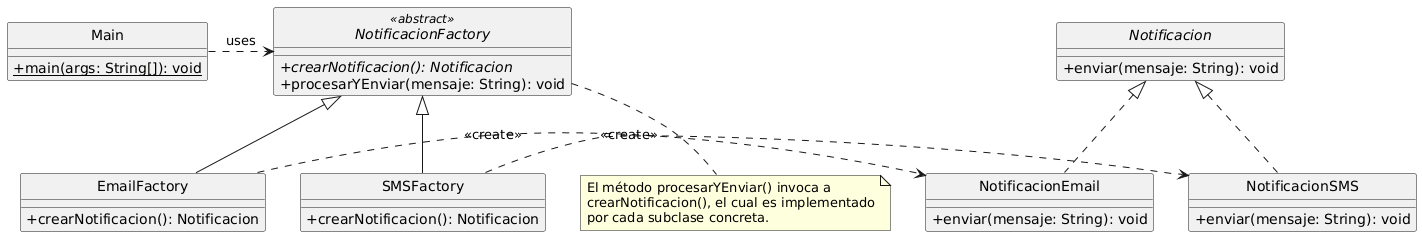

The diagram above was rendered by PlantUML. Its source (embedded in the PNG):
@startuml
' Configuración visual del diagrama
skinparam classAttributeIconSize 0
skinparam style strictuml

' Interface del Producto
interface Notificacion {
  + enviar(mensaje: String): void
}

' Productos Concretos
class NotificacionEmail implements Notificacion {
  + enviar(mensaje: String): void
}

class NotificacionSMS implements Notificacion {
  + enviar(mensaje: String): void
}

' Creador Abstracto (Factory Base)
abstract class NotificacionFactory <<abstract>> {
  + {abstract} crearNotificacion(): Notificacion
  + procesarYEnviar(mensaje: String): void
}

' Creadores Concretos (Subclases Factory)
class EmailFactory extends NotificacionFactory {
  + crearNotificacion(): Notificacion
}

class SMSFactory extends NotificacionFactory {
  + crearNotificacion(): Notificacion
}

' Clase Cliente / Main
class Main {
  + {static} main(args: String[]): void
}

' Relaciones de creación de productos concretos
EmailFactory .> NotificacionEmail : <<create>>
SMSFactory .> NotificacionSMS : <<create>>

' Relación del cliente
Main .> NotificacionFactory : uses

' Nota explicativa
note bottom of NotificacionFactory
  El método procesarYEnviar() invoca a
  crearNotificacion(), el cual es implementado
  por cada subclase concreta.
end note
@enduml